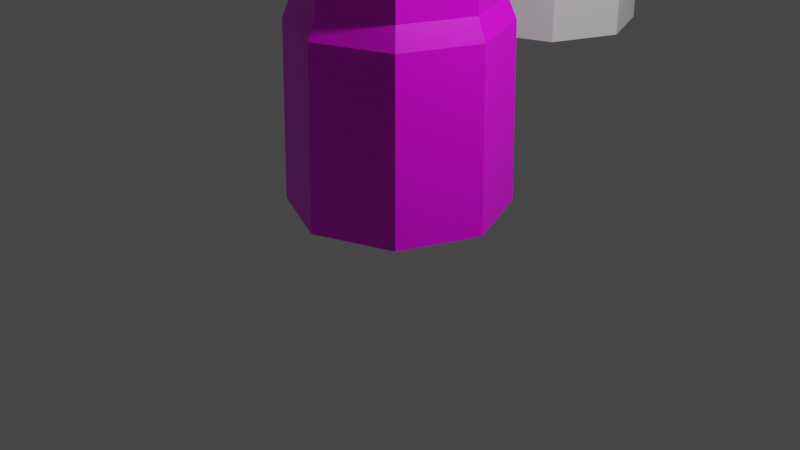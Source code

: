 # Source: pillar.blend  (saved by Blender 2.83.18; exported with 4.5.12 LTS)
import bpy
from mathutils import Matrix  # noqa: F401  (used for matrix-valued properties, if any)

bpy.ops.wm.read_factory_settings(use_empty=True)
scene = bpy.context.scene
scene.name = 'Scene'

# ---- collections
col_collection = bpy.data.collections.new('Collection'); scene.collection.children.link(col_collection)
col_archive = bpy.data.collections.new('archive'); scene.collection.children.link(col_archive)

# ---- images (referenced by path relative to the original .blend; pixels are not part of the script)
import os
ASSET_DIR = os.environ.get("B2B_ASSET_DIR", "")  # directory of the original .blend (textures are referenced by path, not embedded)
HERE = os.path.dirname(os.path.abspath(__file__))  # packed textures are extracted next to this script under _unpacked/

def load_image(name, relpath, width, height, colorspace="sRGB"):
    """Load a texture the original file referenced (path relative to the .blend, or extracted next to this script)."""
    p = next((c for c in (os.path.join(HERE, relpath), os.path.join(ASSET_DIR, relpath)) if relpath and os.path.exists(c)), "")
    if p:
        img = bpy.data.images.load(p, check_existing=True)
        img.name = name
    else:  # same state as the original file: an image datablock whose file is absent (Cycles renders it pink)
        img = bpy.data.images.new(name, width, height)
        img.source = "FILE"
        img.filepath = "//" + (relpath or name)
    img.colorspace_settings.name = colorspace
    return img
img_untitled = load_image('Untitled', '', 2048, 2048, 'sRGB')

# ---- materials (node trees are filled in below, after node groups)
mat_material = bpy.data.materials.new('Material')
mat_material.alpha_threshold = 0.0
mat_material.use_transparent_shadow = False
mat_material.line_color = (0.0, 0.0, 0.0, 1.0)

# ---- material node trees
mat_material.use_nodes = True; mat_material.node_tree.nodes.clear()
_N = mat_material.node_tree.nodes; _L = mat_material.node_tree.links
n0 = _N.new('ShaderNodeOutputMaterial'); n0.name = 'Material Output'; n0.location = (300, 300)
n1 = _N.new('ShaderNodeBsdfPrincipled'); n1.name = 'Principled BSDF'; n1.location = (10, 300)
n1.distribution = 'GGX'
n1.subsurface_method = 'BURLEY'
n1.inputs[2].default_value = 0.4
n1.inputs[3].default_value = 1.45
n1.inputs[27].default_value = (0.0, 0.0, 0.0, 1.0)
n1.inputs[28].default_value = 1.0
n2 = _N.new('ShaderNodeTexImage'); n2.name = 'Image Texture'; n2.location = (-280, 280)
n2.image = img_untitled
_L.new(n1.outputs[0], n0.inputs[0])
_L.new(n2.outputs[0], n1.inputs[0])
n0.is_active_output = True

# ---- world
world_world = bpy.data.worlds.new('World'); scene.world = world_world
world_world.use_nodes = True; world_world.node_tree.nodes.clear()
_N = world_world.node_tree.nodes; _L = world_world.node_tree.links
n0 = _N.new('ShaderNodeOutputWorld'); n0.name = 'World Output'; n0.location = (300, 300)
n1 = _N.new('ShaderNodeBackground'); n1.name = 'Background'; n1.location = (10, 300)
n1.inputs[0].default_value = (0.05088, 0.05088, 0.05088, 1.0)
_L.new(n1.outputs[0], n0.inputs[0])
n0.is_active_output = True
world_world.color = (0.05088, 0.05088, 0.05088)
world_world.use_sun_shadow = False
world_world.sun_shadow_jitter_overblur = 0.0

# ---- cameras
cam_camera = bpy.data.cameras.new('Camera')
cam_camera.clip_end = 100.0
cam_camera.ortho_scale = 7.314

# ---- lights
light_light = bpy.data.lights.new('Light', 'POINT')
light_light.transmission_factor = 0.0
light_light.energy = 1000.0
light_light.shadow_soft_size = 0.1
light_light.shadow_maximum_resolution = 0.006
light_light.use_absolute_resolution = True

# ---- meshes
me_cylinder = bpy.data.meshes.new('Cylinder')
me_cylinder.from_pydata([(1.135, -5.132e-08, -5.86), (0.7071, 0.7071, -3.778), (1.0, -4.371e-08, -3.778), (0.7071, -0.7071, -3.778), (-0.7071, -0.7071, -3.778), (-1.0, 1.192e-08, -3.778), (0.8024, 0.8024, -5.86), (-8.742e-08, -1.0, -3.778), (-1.135, 1.181e-08, -5.86), (-0.8024, 0.8024, -5.86), (-0.7071, 0.7071, -3.778), (0.0, 1.0, -3.778), (6.448e-09, 1.135, -5.86), (0.7723, 0.7723, -4.002), (1.092, -4.912e-08, -4.002), (0.8024, -0.8024, -5.86), (0.7723, -0.7723, -4.002), (-9.276e-08, -1.135, -5.86), (-9.068e-08, -1.092, -4.002), (-0.8024, -0.8024, -5.86), (-0.7723, -0.7723, -4.002), (-1.092, 1.165e-08, -4.002), (-0.7723, 0.7723, -4.002), (4.81e-09, 1.092, -4.002), (-0.788, 0.788, -4.947), (-1.114, 1.189e-08, -4.947), (1.114, -5.011e-08, -4.947), (0.788, 0.788, -4.947), (0.788, -0.788, -4.947), (-9.207e-08, -1.114, -4.947), (-0.788, -0.788, -4.947), (5.349e-09, 1.114, -4.947), (1.135, -5.132e-08, 5.86), (0.7071, 0.7071, 3.778), (1.0, -4.371e-08, 3.778), (0.7071, -0.7071, 3.778), (-0.7071, -0.7071, 3.778), (-1.0, 1.192e-08, 3.778), (0.8024, 0.8024, 5.86), (-8.742e-08, -1.0, 3.778), (-1.135, 1.181e-08, 5.86), (-0.8024, 0.8024, 5.86), (-0.7071, 0.7071, 3.778), (0.0, 1.0, 3.778), (6.448e-09, 1.135, 5.86), (0.7723, 0.7723, 4.002), (1.092, -4.912e-08, 4.002), (0.8024, -0.8024, 5.86), (0.7723, -0.7723, 4.002), (-9.276e-08, -1.135, 5.86), (-9.068e-08, -1.092, 4.002), (-0.8024, -0.8024, 5.86), (-0.7723, -0.7723, 4.002), (-1.092, 1.165e-08, 4.002), (-0.7723, 0.7723, 4.002), (4.81e-09, 1.092, 4.002), (-0.788, 0.788, 4.947), (-1.114, 1.189e-08, 4.947), (1.114, -5.011e-08, 4.947), (0.788, 0.788, 4.947), (0.788, -0.788, 4.947), (-9.207e-08, -1.114, 4.947), (-0.788, -0.788, 4.947), (5.349e-09, 1.114, 4.947)], [], [(12, 6, 0, 15, 17, 19, 8, 9), (10, 11, 23, 22), (11, 1, 13, 23), (1, 2, 14, 13), (2, 3, 16, 14), (24, 22, 23, 31), (25, 21, 22, 24), (30, 20, 21, 25), (29, 18, 20, 30), (28, 16, 18, 29), (26, 14, 16, 28), (27, 13, 14, 26), (31, 23, 13, 27), (5, 10, 22, 21), (4, 5, 21, 20), (7, 4, 20, 18), (3, 7, 18, 16), (12, 31, 27, 6), (6, 27, 26, 0), (0, 26, 28, 15), (15, 28, 29, 17), (17, 29, 30, 19), (19, 30, 25, 8), (8, 25, 24, 9), (9, 24, 31, 12), (1, 33, 34, 2), (2, 34, 35, 3), (3, 35, 39, 7), (7, 39, 36, 4), (4, 36, 37, 5), (5, 37, 42, 10), (10, 42, 43, 11), (44, 41, 40, 51, 49, 47, 32, 38), (11, 43, 33, 1), (42, 54, 55, 43), (43, 55, 45, 33), (33, 45, 46, 34), (34, 46, 48, 35), (56, 63, 55, 54), (57, 56, 54, 53), (62, 57, 53, 52), (61, 62, 52, 50), (60, 61, 50, 48), (58, 60, 48, 46), (59, 58, 46, 45), (63, 59, 45, 55), (37, 53, 54, 42), (36, 52, 53, 37), (39, 50, 52, 36), (35, 48, 50, 39), (44, 38, 59, 63), (38, 32, 58, 59), (32, 47, 60, 58), (47, 49, 61, 60), (49, 51, 62, 61), (51, 40, 57, 62), (40, 41, 56, 57), (41, 44, 63, 56)])
_uv = me_cylinder.uv_layers.new(name='UVMap')
_uv.uv.foreach_set('vector', [0.7224, 0.7677, 0.6716, 0.8185, 0.5997, 0.8185, 0.5489, 0.7677, 0.5489, 0.6958, 0.5997, 0.645, 0.6716, 0.645, 0.7224, 0.6958, 0.1462, 0.8278, 0.2104, 0.8278, 0.2104, 0.8463, 0.1462, 0.8463, 0.2104, 0.8278, 0.2746, 0.8278, 0.2746, 0.8463, 0.2104, 0.8463, 0.2746, 0.8278, 0.3387, 0.8278, 0.3387, 0.8463, 0.2746, 0.8463, 0.3387, 0.8278, 0.4029, 0.8278, 0.4029, 0.8463, 0.3387, 0.8463, 0.1462, 0.9187, 0.1462, 0.8463, 0.2104, 0.8463, 0.2104, 0.9187, 0.08206, 0.9187, 0.08206, 0.8463, 0.1462, 0.8463, 0.1462, 0.9187, 0.01789, 0.9187, 0.01789, 0.8463, 0.08206, 0.8463, 0.08206, 0.9187, 0.4671, 0.9187, 0.4671, 0.8463, 0.5312, 0.8463, 0.5312, 0.9187, 0.4029, 0.9187, 0.4029, 0.8463, 0.4671, 0.8463, 0.4671, 0.9187, 0.3387, 0.9187, 0.3387, 0.8463, 0.4029, 0.8463, 0.4029, 0.9187, 0.2746, 0.9187, 0.2746, 0.8463, 0.3387, 0.8463, 0.3387, 0.9187, 0.2104, 0.9187, 0.2104, 0.8463, 0.2746, 0.8463, 0.2746, 0.9187, 0.08206, 0.8278, 0.1462, 0.8278, 0.1462, 0.8463, 0.08206, 0.8463, 0.01789, 0.8278, 0.08206, 0.8278, 0.08206, 0.8463, 0.01789, 0.8463, 0.4671, 0.8278, 0.5312, 0.8278, 0.5312, 0.8463, 0.4671, 0.8463, 0.4029, 0.8278, 0.4671, 0.8278, 0.4671, 0.8463, 0.4029, 0.8463, 0.2104, 0.9887, 0.2104, 0.9187, 0.2746, 0.9187, 0.2746, 0.9887, 0.2746, 0.9887, 0.2746, 0.9187, 0.3387, 0.9187, 0.3387, 0.9887, 0.3387, 0.9887, 0.3387, 0.9187, 0.4029, 0.9187, 0.4029, 0.9887, 0.4029, 0.9887, 0.4029, 0.9187, 0.4671, 0.9187, 0.4671, 0.9887, 0.4671, 0.9887, 0.4671, 0.9187, 0.5312, 0.9187, 0.5312, 0.9887, 0.01789, 0.9887, 0.01789, 0.9187, 0.08206, 0.9187, 0.08206, 0.9887, 0.08206, 0.9887, 0.08206, 0.9187, 0.1462, 0.9187, 0.1462, 0.9887, 0.1462, 0.9887, 0.1462, 0.9187, 0.2104, 0.9187, 0.2104, 0.9887, 0.2746, 0.8278, 0.2746, 0.2488, 0.3387, 0.2488, 0.3387, 0.8278, 0.3387, 0.8278, 0.3387, 0.2488, 0.4029, 0.2488, 0.4029, 0.8278, 0.4029, 0.8278, 0.4029, 0.2488, 0.4671, 0.2488, 0.4671, 0.8278, 0.4671, 0.8278, 0.4671, 0.2488, 0.5312, 0.2488, 0.5312, 0.8278, 0.01789, 0.8278, 0.01789, 0.2488, 0.08206, 0.2488, 0.08206, 0.8278, 0.08206, 0.8278, 0.08206, 0.2488, 0.1462, 0.2488, 0.1462, 0.8278, 0.1462, 0.8278, 0.1462, 0.2488, 0.2104, 0.2488, 0.2104, 0.8278, 0.5489, 0.4599, 0.5489, 0.388, 0.5997, 0.3372, 0.6716, 0.3372, 0.7224, 0.388, 0.7224, 0.4599, 0.6716, 0.5107, 0.5997, 0.5107, 0.2104, 0.8278, 0.2104, 0.2488, 0.2746, 0.2488, 0.2746, 0.8278, 0.1462, 0.2488, 0.1462, 0.2303, 0.2104, 0.2303, 0.2104, 0.2488, 0.2104, 0.2488, 0.2104, 0.2303, 0.2746, 0.2303, 0.2746, 0.2488, 0.2746, 0.2488, 0.2746, 0.2303, 0.3387, 0.2303, 0.3387, 0.2488, 0.3387, 0.2488, 0.3387, 0.2303, 0.4029, 0.2303, 0.4029, 0.2488, 0.1462, 0.1579, 0.2104, 0.1579, 0.2104, 0.2303, 0.1462, 0.2303, 0.08206, 0.1579, 0.1462, 0.1579, 0.1462, 0.2303, 0.08206, 0.2303, 0.01789, 0.1579, 0.08206, 0.1579, 0.08206, 0.2303, 0.01789, 0.2303, 0.4671, 0.1579, 0.5312, 0.1579, 0.5312, 0.2303, 0.4671, 0.2303, 0.4029, 0.1579, 0.4671, 0.1579, 0.4671, 0.2303, 0.4029, 0.2303, 0.3387, 0.1579, 0.4029, 0.1579, 0.4029, 0.2303, 0.3387, 0.2303, 0.2746, 0.1579, 0.3387, 0.1579, 0.3387, 0.2303, 0.2746, 0.2303, 0.2104, 0.1579, 0.2746, 0.1579, 0.2746, 0.2303, 0.2104, 0.2303, 0.08206, 0.2488, 0.08206, 0.2303, 0.1462, 0.2303, 0.1462, 0.2488, 0.01789, 0.2488, 0.01789, 0.2303, 0.08206, 0.2303, 0.08206, 0.2488, 0.4671, 0.2488, 0.4671, 0.2303, 0.5312, 0.2303, 0.5312, 0.2488, 0.4029, 0.2488, 0.4029, 0.2303, 0.4671, 0.2303, 0.4671, 0.2488, 0.2104, 0.0879, 0.2746, 0.0879, 0.2746, 0.1579, 0.2104, 0.1579, 0.2746, 0.0879, 0.3387, 0.0879, 0.3387, 0.1579, 0.2746, 0.1579, 0.3387, 0.0879, 0.4029, 0.0879, 0.4029, 0.1579, 0.3387, 0.1579, 0.4029, 0.0879, 0.4671, 0.0879, 0.4671, 0.1579, 0.4029, 0.1579, 0.4671, 0.0879, 0.5312, 0.0879, 0.5312, 0.1579, 0.4671, 0.1579, 0.01789, 0.0879, 0.08206, 0.0879, 0.08206, 0.1579, 0.01789, 0.1579, 0.08206, 0.0879, 0.1462, 0.0879, 0.1462, 0.1579, 0.08206, 0.1579, 0.1462, 0.0879, 0.2104, 0.0879, 0.2104, 0.1579, 0.1462, 0.1579])
me_cylinder.materials.append(mat_material)
me_cylinder.use_remesh_fix_poles = True
me_cylinder.use_remesh_preserve_attributes = False
me_cylinder.use_mirror_vertex_groups = False
me_cylinder.update()
me_cylinder_001 = bpy.data.meshes.new('Cylinder.001')
me_cylinder_001.from_pydata([(0.0, 1.0, 0.0), (0.7071, 0.7071, 0.0), (1.135, -5.132e-08, -5.86), (1.0, -4.371e-08, 0.0), (0.7071, -0.7071, 0.0), (-8.742e-08, -1.0, 0.0), (-0.7071, -0.7071, 0.0), (-1.0, 1.192e-08, 0.0), (-0.7071, 0.7071, 0.0), (0.7071, 0.7071, -3.778), (1.0, -4.371e-08, -3.778), (0.7071, -0.7071, -3.778), (-0.7071, -0.7071, -3.778), (-1.0, 1.192e-08, -3.778), (0.8024, 0.8024, -5.86), (-8.742e-08, -1.0, -3.778), (-1.135, 1.181e-08, -5.86), (-0.8024, 0.8024, -5.86), (-0.7071, 0.7071, -3.778), (0.0, 1.0, -3.778), (6.448e-09, 1.135, -5.86), (0.7723, 0.7723, -4.002), (1.092, -4.912e-08, -4.002), (0.8024, -0.8024, -5.86), (0.7723, -0.7723, -4.002), (-9.276e-08, -1.135, -5.86), (-9.068e-08, -1.092, -4.002), (-0.8024, -0.8024, -5.86), (-0.7723, -0.7723, -4.002), (-1.092, 1.165e-08, -4.002), (-0.7723, 0.7723, -4.002), (4.81e-09, 1.092, -4.002), (-0.788, 0.788, -4.947), (-1.114, 1.189e-08, -4.947), (1.114, -5.011e-08, -4.947), (0.788, 0.788, -4.947), (0.788, -0.788, -4.947), (-9.207e-08, -1.114, -4.947), (-0.788, -0.788, -4.947), (5.349e-09, 1.114, -4.947)], [], [(19, 0, 1, 9), (9, 1, 3, 10), (10, 3, 4, 11), (11, 4, 5, 15), (15, 5, 6, 12), (12, 6, 7, 13), (13, 7, 8, 18), (18, 8, 0, 19), (20, 14, 2, 23, 25, 27, 16, 17), (1, 0, 8, 7, 6, 5, 4, 3), (18, 19, 31, 30), (19, 9, 21, 31), (9, 10, 22, 21), (10, 11, 24, 22), (32, 30, 31, 39), (33, 29, 30, 32), (38, 28, 29, 33), (37, 26, 28, 38), (36, 24, 26, 37), (34, 22, 24, 36), (35, 21, 22, 34), (39, 31, 21, 35), (13, 18, 30, 29), (12, 13, 29, 28), (15, 12, 28, 26), (11, 15, 26, 24), (20, 39, 35, 14), (14, 35, 34, 2), (2, 34, 36, 23), (23, 36, 37, 25), (25, 37, 38, 27), (27, 38, 33, 16), (16, 33, 32, 17), (17, 32, 39, 20)])
_uv = me_cylinder_001.uv_layers.new(name='UVMap')
_uv.uv.foreach_set('vector', [1.0, 0.6668, 1.0, 1.0, 0.875, 1.0, 0.875, 0.6668, 0.875, 0.6668, 0.875, 1.0, 0.75, 1.0, 0.75, 0.6668, 0.75, 0.6668, 0.75, 1.0, 0.625, 1.0, 0.625, 0.6668, 0.625, 0.6668, 0.625, 1.0, 0.5, 1.0, 0.5, 0.6668, 0.5, 0.6668, 0.5, 1.0, 0.375, 1.0, 0.375, 0.6668, 0.375, 0.6668, 0.375, 1.0, 0.25, 1.0, 0.25, 0.6668, 0.25, 0.6668, 0.25, 1.0, 0.125, 1.0, 0.125, 0.6668, 0.125, 0.6668, 0.125, 1.0, 0.0, 1.0, 0.0, 0.6668, 0.75, 0.5121, 0.9354, 0.4354, 1.012, 0.25, 0.9354, 0.06464, 0.75, -0.01214, 0.5646, 0.06464, 0.4879, 0.25, 0.5646, 0.4354, 0.875, 1.0, 0.0, 1.0, 0.125, 1.0, 0.25, 1.0, 0.375, 1.0, 0.5, 1.0, 0.625, 1.0, 0.75, 1.0, 0.125, 0.6668, 0.0, 0.6668, 0.0, 0.6545, 0.125, 0.6545, 1.0, 0.6668, 0.875, 0.6668, 0.875, 0.6545, 1.0, 0.6545, 0.875, 0.6668, 0.75, 0.6668, 0.75, 0.6545, 0.875, 0.6545, 0.75, 0.6668, 0.625, 0.6668, 0.625, 0.6545, 0.75, 0.6545, 0.125, 0.5759, 0.125, 0.6545, 0.0, 0.6545, 0.0, 0.5759, 0.25, 0.5759, 0.25, 0.6545, 0.125, 0.6545, 0.125, 0.5759, 0.375, 0.5759, 0.375, 0.6545, 0.25, 0.6545, 0.25, 0.5759, 0.5, 0.5759, 0.5, 0.6545, 0.375, 0.6545, 0.375, 0.5759, 0.625, 0.5759, 0.625, 0.6545, 0.5, 0.6545, 0.5, 0.5759, 0.75, 0.5759, 0.75, 0.6545, 0.625, 0.6545, 0.625, 0.5759, 0.875, 0.5759, 0.875, 0.6545, 0.75, 0.6545, 0.75, 0.5759, 1.0, 0.5759, 1.0, 0.6545, 0.875, 0.6545, 0.875, 0.5759, 0.25, 0.6668, 0.125, 0.6668, 0.125, 0.6545, 0.25, 0.6545, 0.375, 0.6668, 0.25, 0.6668, 0.25, 0.6545, 0.375, 0.6545, 0.5, 0.6668, 0.375, 0.6668, 0.375, 0.6545, 0.5, 0.6545, 0.625, 0.6668, 0.5, 0.6668, 0.5, 0.6545, 0.625, 0.6545, 1.0, 0.5, 1.0, 0.5759, 0.875, 0.5759, 0.875, 0.5, 0.875, 0.5, 0.875, 0.5759, 0.75, 0.5759, 0.75, 0.5, 0.75, 0.5, 0.75, 0.5759, 0.625, 0.5759, 0.625, 0.5, 0.625, 0.5, 0.625, 0.5759, 0.5, 0.5759, 0.5, 0.5, 0.5, 0.5, 0.5, 0.5759, 0.375, 0.5759, 0.375, 0.5, 0.375, 0.5, 0.375, 0.5759, 0.25, 0.5759, 0.25, 0.5, 0.25, 0.5, 0.25, 0.5759, 0.125, 0.5759, 0.125, 0.5, 0.125, 0.5, 0.125, 0.5759, 0.0, 0.5759, 0.0, 0.5])
me_cylinder_001.use_remesh_fix_poles = True
me_cylinder_001.use_remesh_preserve_attributes = False
me_cylinder_001.use_mirror_vertex_groups = False
me_cylinder_001.update()

# ---- objects
ob_light = bpy.data.objects.new('Light', light_light)
ob_camera = bpy.data.objects.new('Camera', cam_camera)
ob_cylinder = bpy.data.objects.new('Cylinder', me_cylinder)
ob_cylinder_001 = bpy.data.objects.new('Cylinder.001', me_cylinder_001)

# ---- transforms, parenting, visibility, modifiers, constraints
ob_light.location = (4.076, 1.005, 5.904)
ob_light.rotation_euler = (0.6503, 0.05522, 1.866)
ob_light.lock_rotations_4d = False
ob_light.empty_display_type = 'ARROWS'
ob_light.color = (0.0, 0.0, 0.0, 0.0)
ob_light.lineart.crease_threshold = 0.0
ob_camera.location = (7.359, -6.926, 4.958)
ob_camera.rotation_euler = (1.109, 0.0, 0.8149)
ob_camera.lock_rotations_4d = False
ob_camera.empty_display_type = 'ARROWS'
ob_camera.color = (0.0, 0.0, 0.0, 0.0)
ob_camera.display_type = 'WIRE'
ob_camera.lineart.crease_threshold = 0.0
ob_cylinder.location = (0.0, 0.0, 6.08)
ob_cylinder.lineart.crease_threshold = 0.0
ob_cylinder_001.location = (-1.444, 3.883, 6.912)
ob_cylinder_001.lineart.crease_threshold = 0.0
_m = ob_cylinder_001.modifiers.new('Mirror', 'MIRROR')
_m.use_axis = (False, False, True)
_m.use_clip = True

# ---- collection membership
col_collection.objects.link(ob_light)
col_collection.objects.link(ob_camera)
col_collection.objects.link(ob_cylinder)
col_archive.objects.link(ob_cylinder_001)

# ---- scene / render settings (as saved in the file)
scene.camera = ob_camera
scene.frame_start = 1; scene.frame_end = 250; scene.frame_set(1)
scene.render.engine = 'BLENDER_EEVEE_NEXT'
scene.cycles.use_denoising = False
scene.cycles.samples = 128
scene.cycles.sampling_pattern = 'TABULATED_SOBOL'
scene.cycles.use_adaptive_sampling = False
scene.cycles.use_light_tree = False
scene.view_settings.view_transform = 'Filmic'
bpy.context.view_layer.update()
